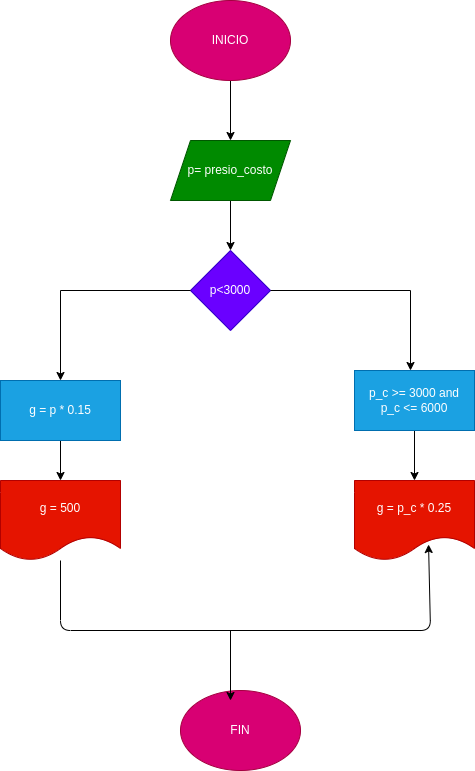

The diagram above was exported from draw.io. Its source (the exported page's mxGraphModel, read from the mxfile embedded in the PNG):
<mxGraphModel dx="662" dy="411" grid="1" gridSize="10" guides="1" tooltips="1" connect="1" arrows="1" fold="1" page="1" pageScale="1" pageWidth="827" pageHeight="1169" math="0" shadow="0">
  <root>
    <mxCell id="0" />
    <mxCell id="1" parent="0" />
    <mxCell id="4" style="edgeStyle=none;html=1;" parent="1" source="2" edge="1">
      <mxGeometry relative="1" as="geometry">
        <mxPoint x="290" y="180" as="targetPoint" />
      </mxGeometry>
    </mxCell>
    <mxCell id="2" value="INICIO" style="ellipse;whiteSpace=wrap;html=1;fillColor=#d80073;fontColor=#ffffff;strokeColor=#A50040;" parent="1" vertex="1">
      <mxGeometry x="230" y="40" width="120" height="80" as="geometry" />
    </mxCell>
    <mxCell id="7" style="edgeStyle=none;html=1;" parent="1" source="5" edge="1">
      <mxGeometry relative="1" as="geometry">
        <mxPoint x="290" y="290" as="targetPoint" />
      </mxGeometry>
    </mxCell>
    <mxCell id="5" value="p= presio_costo" style="shape=parallelogram;perimeter=parallelogramPerimeter;whiteSpace=wrap;html=1;fixedSize=1;fillColor=#008a00;fontColor=#ffffff;strokeColor=#005700;" parent="1" vertex="1">
      <mxGeometry x="230" y="180" width="120" height="60" as="geometry" />
    </mxCell>
    <mxCell id="8" value="p&amp;lt;3000" style="rhombus;whiteSpace=wrap;html=1;fillColor=#6a00ff;fontColor=#ffffff;strokeColor=#3700CC;" parent="1" vertex="1">
      <mxGeometry x="250" y="290" width="80" height="80" as="geometry" />
    </mxCell>
    <mxCell id="9" value="" style="endArrow=none;html=1;exitX=1;exitY=0.5;exitDx=0;exitDy=0;" parent="1" source="8" edge="1">
      <mxGeometry width="50" height="50" relative="1" as="geometry">
        <mxPoint x="370" y="420" as="sourcePoint" />
        <mxPoint x="470" y="330" as="targetPoint" />
      </mxGeometry>
    </mxCell>
    <mxCell id="10" value="" style="endArrow=classic;html=1;" parent="1" edge="1">
      <mxGeometry width="50" height="50" relative="1" as="geometry">
        <mxPoint x="470" y="330" as="sourcePoint" />
        <mxPoint x="470" y="410" as="targetPoint" />
      </mxGeometry>
    </mxCell>
    <mxCell id="11" value="" style="endArrow=none;html=1;entryX=0;entryY=0.5;entryDx=0;entryDy=0;" parent="1" target="8" edge="1">
      <mxGeometry width="50" height="50" relative="1" as="geometry">
        <mxPoint x="120" y="330" as="sourcePoint" />
        <mxPoint x="260" y="430" as="targetPoint" />
      </mxGeometry>
    </mxCell>
    <mxCell id="12" value="" style="endArrow=classic;html=1;" parent="1" edge="1">
      <mxGeometry width="50" height="50" relative="1" as="geometry">
        <mxPoint x="120" y="330" as="sourcePoint" />
        <mxPoint x="120" y="420" as="targetPoint" />
      </mxGeometry>
    </mxCell>
    <mxCell id="15" style="edgeStyle=none;html=1;" parent="1" source="13" edge="1">
      <mxGeometry relative="1" as="geometry">
        <mxPoint x="120" y="520" as="targetPoint" />
      </mxGeometry>
    </mxCell>
    <mxCell id="13" value="g = p * 0.15" style="whiteSpace=wrap;html=1;fillColor=#1ba1e2;fontColor=#ffffff;strokeColor=#006EAF;" parent="1" vertex="1">
      <mxGeometry x="60" y="420" width="120" height="60" as="geometry" />
    </mxCell>
    <mxCell id="17" style="edgeStyle=none;html=1;" parent="1" source="14" edge="1">
      <mxGeometry relative="1" as="geometry">
        <mxPoint x="474" y="520" as="targetPoint" />
      </mxGeometry>
    </mxCell>
    <mxCell id="14" value="p_c &amp;gt;= 3000 and&lt;br&gt;p_c &amp;lt;= 6000" style="whiteSpace=wrap;html=1;fillColor=#1ba1e2;fontColor=#ffffff;strokeColor=#006EAF;" parent="1" vertex="1">
      <mxGeometry x="414" y="410" width="120" height="60" as="geometry" />
    </mxCell>
    <mxCell id="20" style="edgeStyle=none;html=1;entryX=0.617;entryY=0.8;entryDx=0;entryDy=0;entryPerimeter=0;" parent="1" source="16" target="18" edge="1">
      <mxGeometry relative="1" as="geometry">
        <mxPoint x="500" y="670" as="targetPoint" />
        <Array as="points">
          <mxPoint x="120" y="670" />
          <mxPoint x="490" y="670" />
        </Array>
      </mxGeometry>
    </mxCell>
    <mxCell id="16" value="g = 500" style="shape=document;whiteSpace=wrap;html=1;boundedLbl=1;fillColor=#e51400;fontColor=#ffffff;strokeColor=#B20000;" parent="1" vertex="1">
      <mxGeometry x="60" y="520" width="120" height="80" as="geometry" />
    </mxCell>
    <mxCell id="18" value="g = p_c * 0.25" style="shape=document;whiteSpace=wrap;html=1;boundedLbl=1;fillColor=#e51400;fontColor=#ffffff;strokeColor=#B20000;" parent="1" vertex="1">
      <mxGeometry x="414" y="520" width="120" height="80" as="geometry" />
    </mxCell>
    <mxCell id="22" value="FIN" style="ellipse;whiteSpace=wrap;html=1;fillColor=#d80073;fontColor=#ffffff;strokeColor=#A50040;" parent="1" vertex="1">
      <mxGeometry x="240" y="730" width="120" height="80" as="geometry" />
    </mxCell>
    <mxCell id="23" value="" style="endArrow=classic;html=1;" parent="1" edge="1">
      <mxGeometry width="50" height="50" relative="1" as="geometry">
        <mxPoint x="290" y="670" as="sourcePoint" />
        <mxPoint x="290" y="740" as="targetPoint" />
      </mxGeometry>
    </mxCell>
  </root>
</mxGraphModel>